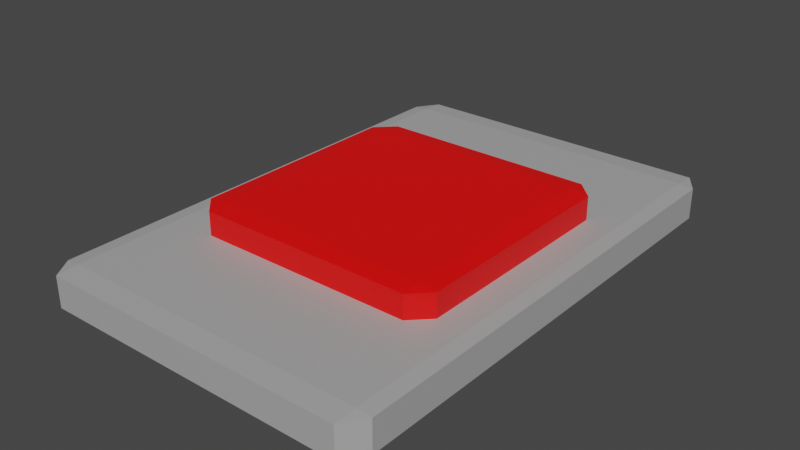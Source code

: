 # Source: button.blend  (saved by Blender 3.6.13; exported with 4.5.12 LTS)
import bpy
from mathutils import Matrix  # noqa: F401  (used for matrix-valued properties, if any)

bpy.ops.wm.read_factory_settings(use_empty=True)
scene = bpy.context.scene
scene.name = 'Scene'

# ---- materials (node trees are filled in below, after node groups)
mat_material = bpy.data.materials.new('Material')
mat_material.alpha_threshold = 0.0
mat_material.use_transparent_shadow = False
mat_material.roughness = 0.5
mat_material.line_color = (0.0, 0.0, 0.0, 1.0)
mat_material_001 = bpy.data.materials.new('Material.001')
mat_material_001.use_transparent_shadow = False

# ---- material node trees
mat_material.use_nodes = True; mat_material.node_tree.nodes.clear()
_N = mat_material.node_tree.nodes; _L = mat_material.node_tree.links
n0 = _N.new('ShaderNodeOutputMaterial'); n0.name = 'Material Output'; n0.location = (300, 300)
n1 = _N.new('ShaderNodeBsdfPrincipled'); n1.name = 'Principled BSDF'; n1.location = (10, 300)
n1.distribution = 'GGX'
n1.subsurface_method = 'RANDOM_WALK_SKIN'
n1.inputs[3].default_value = 1.45
n1.inputs[27].default_value = (0.0, 0.0, 0.0, 1.0)
n1.inputs[28].default_value = 1.0
n2 = _N.new('ShaderNodeRGB'); n2.name = 'RGB'; n2.location = (-292, 216)
n2.outputs[0].default_value = (1.0, 0.0, 0.0, 1.0)
_L.new(n1.outputs[0], n0.inputs[0])
_L.new(n2.outputs[0], n1.inputs[0])
n0.is_active_output = True
mat_material_001.use_nodes = True; mat_material_001.node_tree.nodes.clear()
_N = mat_material_001.node_tree.nodes; _L = mat_material_001.node_tree.links
n0 = _N.new('ShaderNodeBsdfPrincipled'); n0.name = 'Principled BSDF'; n0.location = (10, 300)
n0.distribution = 'GGX'
n0.subsurface_method = 'RANDOM_WALK_SKIN'
n0.inputs[3].default_value = 1.45
n0.inputs[27].default_value = (0.0, 0.0, 0.0, 1.0)
n0.inputs[28].default_value = 1.0
n1 = _N.new('ShaderNodeOutputMaterial'); n1.name = 'Material Output'; n1.location = (300, 300)
n2 = _N.new('ShaderNodeRGB'); n2.name = 'RGB'; n2.location = (-298, 199)
n2.outputs[0].default_value = (0.4064, 0.4064, 0.4064, 1.0)
_L.new(n0.outputs[0], n1.inputs[0])
_L.new(n2.outputs[0], n0.inputs[0])
n1.is_active_output = True

# ---- world
world_world = bpy.data.worlds.new('World'); scene.world = world_world
world_world.use_nodes = True; world_world.node_tree.nodes.clear()
_N = world_world.node_tree.nodes; _L = world_world.node_tree.links
n0 = _N.new('ShaderNodeOutputWorld'); n0.name = 'World Output'; n0.location = (300, 300)
n1 = _N.new('ShaderNodeBackground'); n1.name = 'Background'; n1.location = (10, 300)
n1.inputs[0].default_value = (0.05088, 0.05088, 0.05088, 1.0)
_L.new(n1.outputs[0], n0.inputs[0])
n0.is_active_output = True
world_world.color = (0.05088, 0.05088, 0.05088)
world_world.use_sun_shadow = False
world_world.sun_shadow_jitter_overblur = 0.0

# ---- meshes
me_cube = bpy.data.meshes.new('Cube')
me_cube.from_pydata([(0.8557, 1.0, 0.8557), (0.8557, 0.8557, 1.0), (1.0, 0.8557, 0.8557), (0.8557, 0.8557, -1.0), (0.8557, 1.0, -0.8557), (1.0, 0.8557, -0.8557), (1.0, -0.8557, 0.8557), (0.8557, -0.8557, 1.0), (0.8557, -1.0, 0.8557), (1.0, -0.8557, -0.8557), (0.8557, -1.0, -0.8557), (0.8557, -0.8557, -1.0), (-0.8557, 1.0, 0.8557), (-1.0, 0.8557, 0.8557), (-0.8557, 0.8557, 1.0), (-1.0, 0.8557, -0.8557), (-0.8557, 1.0, -0.8557), (-0.8557, 0.8557, -1.0), (-1.0, -0.8557, 0.8557), (-0.8557, -1.0, 0.8557), (-0.8557, -0.8557, 1.0), (-0.8557, -0.8557, -1.0), (-0.8557, -1.0, -0.8557), (-1.0, -0.8557, -0.8557)], [], [(17, 3, 11, 21), (23, 18, 13, 15), (10, 8, 19, 22), (1, 14, 20, 7), (5, 2, 6, 9), (0, 1, 2), (3, 4, 5), (6, 7, 8), (9, 10, 11), (12, 13, 14), (15, 16, 17), (18, 19, 20), (21, 22, 23), (17, 21, 23, 15), (3, 17, 16, 4), (2, 5, 4, 0), (22, 19, 18, 23), (8, 10, 9, 6), (12, 16, 15, 13), (7, 20, 19, 8), (1, 7, 6, 2), (21, 11, 10, 22), (20, 14, 13, 18), (14, 1, 0, 12), (11, 3, 5, 9), (16, 12, 0, 4)])
_uv = me_cube.uv_layers.new(name='UVMap')
_uv.uv.foreach_set('vector', [0.143, 0.518, 0.357, 0.518, 0.357, 0.732, 0.143, 0.732, 0.393, 0.01804, 0.607, 0.01804, 0.607, 0.232, 0.393, 0.232, 0.393, 0.768, 0.607, 0.768, 0.607, 0.982, 0.393, 0.982, 0.643, 0.518, 0.857, 0.518, 0.857, 0.732, 0.643, 0.732, 0.393, 0.518, 0.607, 0.518, 0.607, 0.732, 0.393, 0.732, 0.607, 0.482, 0.625, 0.482, 0.607, 0.5, 0.357, 0.518, 0.357, 0.5, 0.375, 0.518, 0.607, 0.75, 0.625, 0.768, 0.607, 0.768, 0.375, 0.732, 0.357, 0.75, 0.357, 0.732, 0.607, 0.25, 0.607, 0.232, 0.625, 0.232, 0.125, 0.518, 0.143, 0.5, 0.143, 0.518, 0.607, 0.01804, 0.607, 0.0, 0.625, 0.01804, 0.143, 0.732, 0.143, 0.75, 0.125, 0.732, 0.143, 0.518, 0.143, 0.732, 0.125, 0.732, 0.125, 0.518, 0.357, 0.518, 0.143, 0.518, 0.143, 0.5, 0.357, 0.5, 0.607, 0.518, 0.393, 0.518, 0.393, 0.482, 0.607, 0.482, 0.393, 0.0, 0.607, 0.0, 0.607, 0.01804, 0.393, 0.01804, 0.607, 0.768, 0.393, 0.768, 0.393, 0.732, 0.607, 0.732, 0.607, 0.268, 0.393, 0.268, 0.393, 0.232, 0.607, 0.232, 0.625, 0.768, 0.625, 0.982, 0.607, 0.982, 0.607, 0.768, 0.643, 0.518, 0.643, 0.732, 0.607, 0.732, 0.607, 0.518, 0.143, 0.732, 0.357, 0.732, 0.357, 0.75, 0.143, 0.75, 0.625, 0.01804, 0.625, 0.232, 0.607, 0.232, 0.607, 0.01804, 0.625, 0.268, 0.625, 0.482, 0.607, 0.482, 0.607, 0.268, 0.357, 0.732, 0.357, 0.518, 0.393, 0.518, 0.393, 0.732, 0.393, 0.268, 0.607, 0.268, 0.607, 0.482, 0.393, 0.482])
me_cube.materials.append(mat_material)
me_cube.use_mirror_vertex_groups = False
me_cube.update()
me_cube_001 = bpy.data.meshes.new('Cube.001')
me_cube_001.from_pydata([(-0.9137, -0.9137, -1.0), (-0.9137, -1.0, -0.9137), (-1.0, -0.9137, -0.9137), (-0.9137, -1.0, 0.9137), (-0.9137, -0.9137, 1.0), (-1.0, -0.9137, 0.9137), (-0.9137, 0.9137, -1.0), (-1.0, 0.9137, -0.9137), (-0.9137, 1.0, -0.9137), (-0.9137, 0.9137, 1.0), (-0.9137, 1.0, 0.9137), (-1.0, 0.9137, 0.9137), (0.9137, -0.9137, -1.0), (1.0, -0.9137, -0.9137), (0.9137, -1.0, -0.9137), (0.9137, -0.9137, 1.0), (0.9137, -1.0, 0.9137), (1.0, -0.9137, 0.9137), (0.9137, 0.9137, -1.0), (0.9137, 1.0, -0.9137), (1.0, 0.9137, -0.9137), (0.9137, 0.9137, 1.0), (1.0, 0.9137, 0.9137), (0.9137, 1.0, 0.9137)], [], [(14, 16, 3, 1), (20, 22, 17, 13), (21, 9, 4, 15), (2, 5, 11, 7), (8, 10, 23, 19), (0, 1, 2), (3, 4, 5), (6, 7, 8), (9, 10, 11), (12, 13, 14), (15, 16, 17), (18, 19, 20), (21, 22, 23), (6, 0, 2, 7), (1, 3, 5, 2), (4, 9, 11, 5), (10, 8, 7, 11), (18, 6, 8, 19), (9, 21, 23, 10), (22, 20, 19, 23), (12, 18, 20, 13), (21, 15, 17, 22), (16, 14, 13, 17), (0, 12, 14, 1), (15, 4, 3, 16), (6, 18, 12, 0)])
_uv = me_cube_001.uv_layers.new(name='UVMap')
_uv.uv.foreach_set('vector', [0.3858, 0.7608, 0.6142, 0.7608, 0.6142, 0.9892, 0.3858, 0.9892, 0.3858, 0.5108, 0.6142, 0.5108, 0.6142, 0.7392, 0.3858, 0.7392, 0.6358, 0.5108, 0.8642, 0.5108, 0.8642, 0.7392, 0.6358, 0.7392, 0.3858, 0.01078, 0.6142, 0.01078, 0.6142, 0.2392, 0.3858, 0.2392, 0.3858, 0.2608, 0.6142, 0.2608, 0.6142, 0.4892, 0.3858, 0.4892, 0.375, 0.01078, 0.3858, 0.0, 0.3858, 0.01078, 0.6142, 0.0, 0.625, 0.01078, 0.6142, 0.01078, 0.375, 0.2392, 0.3858, 0.2392, 0.3858, 0.25, 0.625, 0.2392, 0.6142, 0.25, 0.6142, 0.2392, 0.375, 0.7608, 0.3858, 0.75, 0.3858, 0.7608, 0.625, 0.7608, 0.6142, 0.7608, 0.6142, 0.75, 0.375, 0.4892, 0.3858, 0.4892, 0.3858, 0.5, 0.625, 0.4892, 0.6142, 0.5, 0.6142, 0.4892, 0.375, 0.2392, 0.375, 0.01078, 0.3858, 0.01078, 0.3858, 0.2392, 0.3858, 0.0, 0.6142, 0.0, 0.6142, 0.01078, 0.3858, 0.01078, 0.625, 0.01078, 0.625, 0.2392, 0.6142, 0.2392, 0.6142, 0.01078, 0.6142, 0.2608, 0.3858, 0.2608, 0.3858, 0.2392, 0.6142, 0.2392, 0.375, 0.4892, 0.375, 0.2608, 0.3858, 0.2608, 0.3858, 0.4892, 0.625, 0.2608, 0.625, 0.4892, 0.6142, 0.4892, 0.6142, 0.2608, 0.6142, 0.5108, 0.3858, 0.5108, 0.3858, 0.4892, 0.6142, 0.4892, 0.3642, 0.7392, 0.3642, 0.5108, 0.3858, 0.5108, 0.3858, 0.7392, 0.6358, 0.5108, 0.6358, 0.7392, 0.6142, 0.7392, 0.6142, 0.5108, 0.6142, 0.7608, 0.3858, 0.7608, 0.3858, 0.7392, 0.6142, 0.7392, 0.375, 0.9892, 0.375, 0.7608, 0.3858, 0.7608, 0.3858, 0.9892, 0.625, 0.7608, 0.625, 0.9892, 0.6142, 0.9892, 0.6142, 0.7608, 0.1358, 0.5108, 0.3642, 0.5108, 0.3642, 0.7392, 0.1358, 0.7392])
me_cube_001.materials.append(mat_material_001)
me_cube_001.update()

# ---- objects
ob_cube = bpy.data.objects.new('Cube', me_cube)
ob_cube_001 = bpy.data.objects.new('Cube.001', me_cube_001)

# ---- transforms, parenting, visibility, modifiers, constraints
ob_cube.location = (0.0, 0.0, 0.0)
ob_cube.scale = (0.15, 0.15, 0.02)
ob_cube.lock_rotations_4d = False
ob_cube.empty_display_type = 'ARROWS'
ob_cube.lineart.crease_threshold = 0.0
ob_cube_001.location = (0.0, 0.0, -0.0306)
ob_cube_001.scale = (0.2, 0.3, 0.02)

# ---- collection membership
scene.collection.objects.link(ob_cube)
scene.collection.objects.link(ob_cube_001)

# ---- scene / render settings (as saved in the file)
scene.frame_start = 1; scene.frame_end = 20; scene.frame_set(0)
scene.render.engine = 'BLENDER_EEVEE_NEXT'
scene.cycles.sampling_pattern = 'TABULATED_SOBOL'
scene.view_settings.view_transform = 'Filmic'
bpy.context.view_layer.update()

# ---- added for rendering (the .blend has no active camera and no usable light): camera, sun
cam_auto = bpy.data.cameras.new('AutoCamera')
cam_auto.lens = 50.0
cam_auto.sensor_width = 36.0
cam_auto.clip_end = 1000.0
ob_auto_camera = bpy.data.objects.new('AutoCamera', cam_auto)
scene.collection.objects.link(ob_auto_camera)
ob_auto_camera.location = (0.670379, -0.804455, 0.521002)
ob_auto_camera.rotation_euler = (1.09748, -7.21219e-08, 0.694738)
scene.camera = ob_auto_camera
light_auto_sun = bpy.data.lights.new('AutoSun', 'SUN')
light_auto_sun.energy = 3.0
light_auto_sun.angle = 0.0523599
ob_auto_sun = bpy.data.objects.new('AutoSun', light_auto_sun)
scene.collection.objects.link(ob_auto_sun)
ob_auto_sun.rotation_euler = (0.872665, 0.174533, 0.523599)
bpy.context.view_layer.update()
